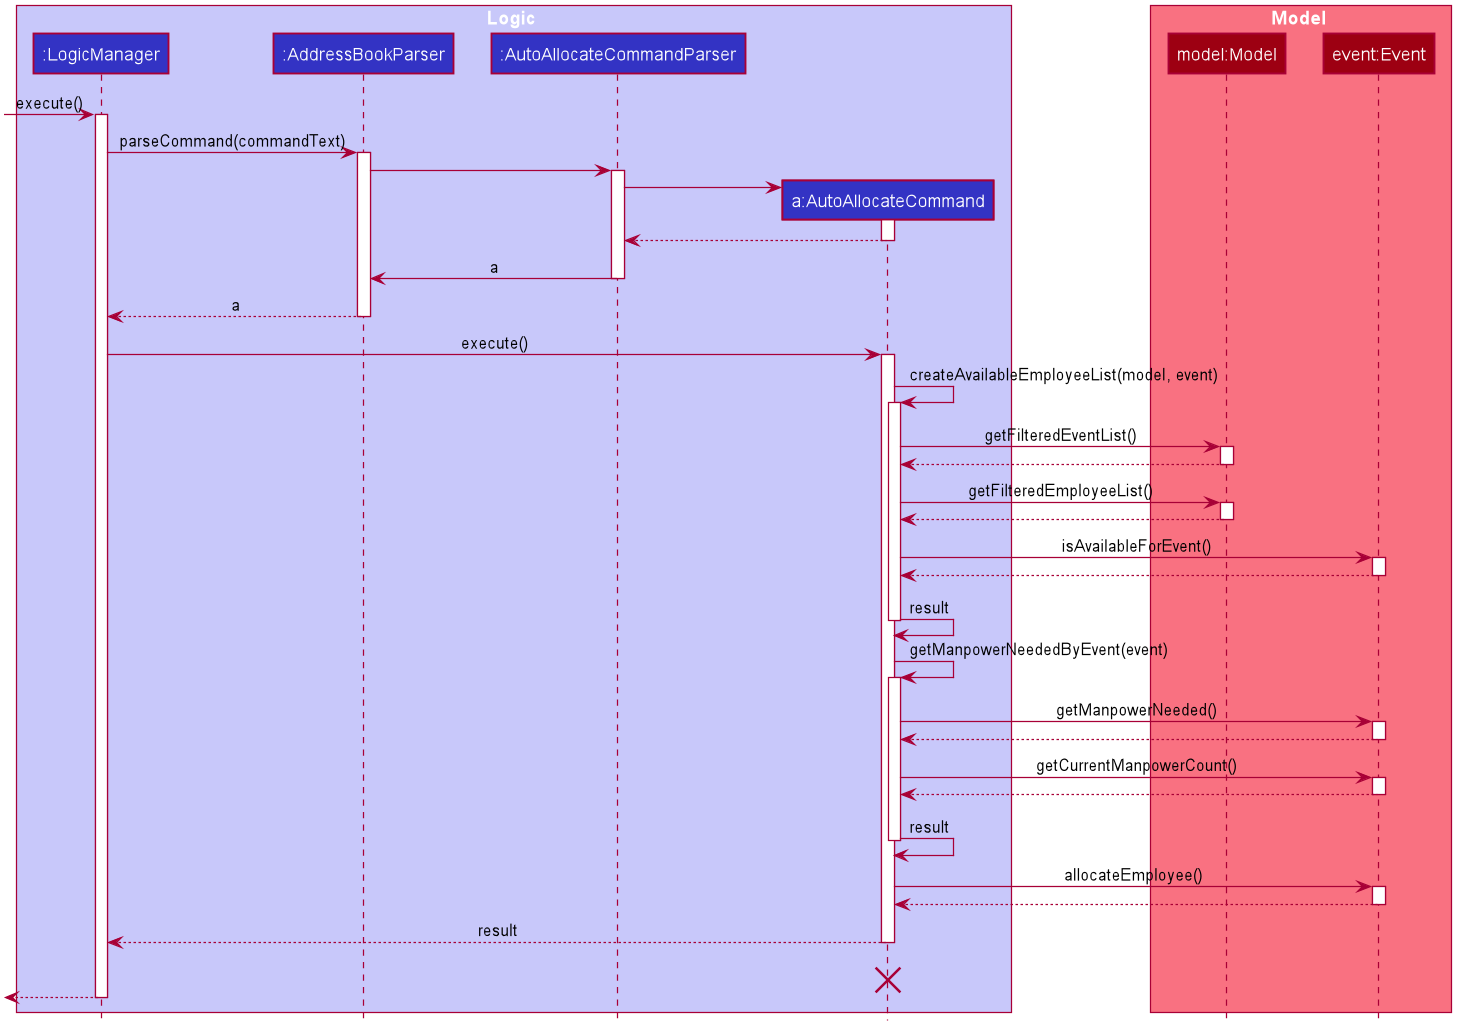

The diagram above was rendered by PlantUML. Its source (embedded in the PNG):
@startuml








skinparam BackgroundColor #FFFFFFF

skinparam Shadowing false

skinparam Class {
    FontColor #FFFFFF
    BorderThickness 1
    BorderColor #FFFFFF
    StereotypeFontColor #FFFFFF
    FontName Arial
}

skinparam Actor {
    BorderColor #000000
    Color #000000
    FontName Arial
}

skinparam Sequence {
    MessageAlign center
    BoxFontSize 15
    BoxPadding 0
    BoxFontColor #FFFFFF
    FontName Arial
}

skinparam Participant {
    FontColor #FFFFFFF
    Padding 20
}

skinparam MinClassWidth 50
skinparam ParticipantPadding 10
skinparam Shadowing false
skinparam DefaultTextAlignment center
skinparam packageStyle Rectangle

hide footbox
hide members
hide circle

box Logic #C8C8FA
participant ":LogicManager" as LogicManager #3333C4
participant ":AddressBookParser" as AddressBookParser #3333C4
participant ":AutoAllocateCommandParser" as AutoAllocateCommandParser #3333C4
participant "a:AutoAllocateCommand" as AutoAllocateCommand #3333C4
end box

box Model #F97181
participant "model:Model" as Model #9D0012
participant "event:Event" as Event #9D0012
end box

[-> LogicManager : execute()
activate LogicManager

LogicManager -> AddressBookParser : parseCommand(commandText)
activate AddressBookParser

AddressBookParser -> AutoAllocateCommandParser
activate AutoAllocateCommandParser

create AutoAllocateCommand
AutoAllocateCommandParser -> AutoAllocateCommand
activate AutoAllocateCommand

AutoAllocateCommand --> AutoAllocateCommandParser
deactivate AutoAllocateCommand

AutoAllocateCommandParser -> AddressBookParser : a
deactivate AutoAllocateCommandParser

AddressBookParser --> LogicManager : a
deactivate AddressBookParser

LogicManager -> AutoAllocateCommand : execute()
activate AutoAllocateCommand

AutoAllocateCommand -> AutoAllocateCommand : createAvailableEmployeeList(model, event)
activate AutoAllocateCommand

AutoAllocateCommand -> Model : getFilteredEventList()
activate Model
Model --> AutoAllocateCommand
deactivate Model

AutoAllocateCommand -> Model : getFilteredEmployeeList()
activate Model
Model --> AutoAllocateCommand
deactivate Model

AutoAllocateCommand -> Event : isAvailableForEvent()
activate Event
Event --> AutoAllocateCommand :
deactivate Event

AutoAllocateCommand -> AutoAllocateCommand : result
deactivate AutoAllocateCommand

AutoAllocateCommand -> AutoAllocateCommand : getManpowerNeededByEvent(event)
activate AutoAllocateCommand

AutoAllocateCommand -> Event : getManpowerNeeded()
activate Event
Event --> AutoAllocateCommand :
deactivate Event

AutoAllocateCommand -> Event : getCurrentManpowerCount()
activate Event
Event --> AutoAllocateCommand :
deactivate Event



AutoAllocateCommand -> AutoAllocateCommand : result
deactivate AutoAllocateCommand

AutoAllocateCommand -> Event : allocateEmployee()
activate Event
Event --> AutoAllocateCommand :
deactivate Event

AutoAllocateCommand --> LogicManager : result
deactivate AutoAllocateCommand
AutoAllocateCommand -[hidden]-> LogicManager : result
destroy AutoAllocateCommand

[<--LogicManager
deactivate LogicManager
@enduml